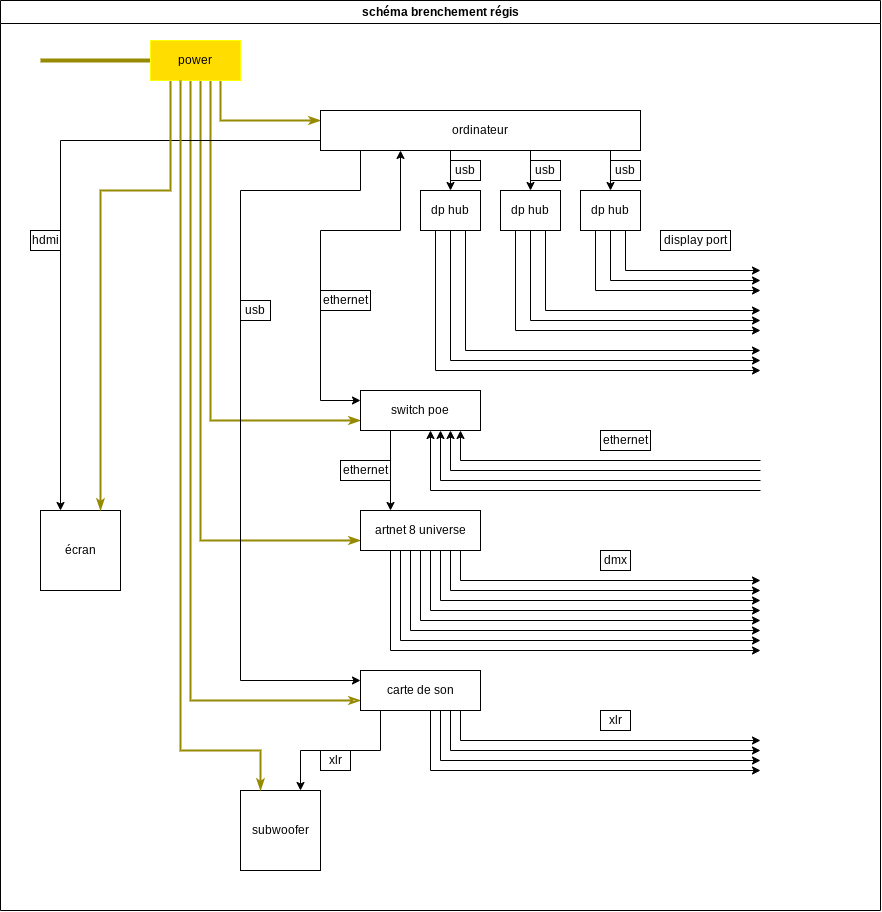

The diagram above was exported from draw.io. Its source (the exported page's mxGraphModel, read from the mxfile embedded in the PNG):
<mxGraphModel dx="1257" dy="657" grid="1" gridSize="10" guides="1" tooltips="1" connect="1" arrows="1" fold="1" page="1" pageScale="1" pageWidth="827" pageHeight="1169" math="0" shadow="0">
  <root>
    <mxCell id="0" />
    <mxCell id="1" parent="0" />
    <mxCell id="Ouq0fZ8o5Y1rXqhkBu1l-5" value="écran" style="rounded=0;whiteSpace=wrap;html=1;" parent="1" vertex="1">
      <mxGeometry x="160" y="640" width="80" height="80" as="geometry" />
    </mxCell>
    <mxCell id="Ouq0fZ8o5Y1rXqhkBu1l-10" value="" style="endArrow=none;html=1;rounded=0;entryX=0;entryY=0.5;entryDx=0;entryDy=0;strokeWidth=4;strokeColor=#968A03;" parent="1" target="Ouq0fZ8o5Y1rXqhkBu1l-2" edge="1">
      <mxGeometry width="50" height="50" relative="1" as="geometry">
        <mxPoint x="160" y="190" as="sourcePoint" />
        <mxPoint x="240" y="210" as="targetPoint" />
      </mxGeometry>
    </mxCell>
    <mxCell id="Ouq0fZ8o5Y1rXqhkBu1l-11" value="" style="endArrow=classicThin;html=1;rounded=0;strokeWidth=2;strokeColor=#968A03;endFill=1;entryX=0;entryY=0.75;entryDx=0;entryDy=0;" parent="1" target="Ouq0fZ8o5Y1rXqhkBu1l-6" edge="1">
      <mxGeometry width="50" height="50" relative="1" as="geometry">
        <mxPoint x="330" y="210" as="sourcePoint" />
        <mxPoint x="440" y="560" as="targetPoint" />
        <Array as="points">
          <mxPoint x="330" y="550" />
        </Array>
      </mxGeometry>
    </mxCell>
    <mxCell id="Ouq0fZ8o5Y1rXqhkBu1l-12" value="" style="endArrow=classicThin;html=1;rounded=0;strokeWidth=2;strokeColor=#968A03;entryX=0;entryY=0.75;entryDx=0;entryDy=0;endFill=1;" parent="1" target="Ouq0fZ8o5Y1rXqhkBu1l-4" edge="1">
      <mxGeometry width="50" height="50" relative="1" as="geometry">
        <mxPoint x="320" y="210" as="sourcePoint" />
        <mxPoint x="350" y="450" as="targetPoint" />
        <Array as="points">
          <mxPoint x="320" y="670" />
        </Array>
      </mxGeometry>
    </mxCell>
    <mxCell id="Ouq0fZ8o5Y1rXqhkBu1l-13" value="" style="endArrow=classicThin;html=1;rounded=0;strokeWidth=2;strokeColor=#968A03;entryX=0;entryY=0.75;entryDx=0;entryDy=0;endFill=0;" parent="1" target="Ouq0fZ8o5Y1rXqhkBu1l-3" edge="1">
      <mxGeometry width="50" height="50" relative="1" as="geometry">
        <mxPoint x="310" y="210" as="sourcePoint" />
        <mxPoint x="340" y="380" as="targetPoint" />
        <Array as="points">
          <mxPoint x="310" y="830" />
        </Array>
      </mxGeometry>
    </mxCell>
    <mxCell id="Ouq0fZ8o5Y1rXqhkBu1l-14" value="" style="endArrow=classicThin;html=1;rounded=0;strokeWidth=2;strokeColor=#968A03;entryX=0;entryY=0.25;entryDx=0;entryDy=0;endFill=1;" parent="1" target="Ouq0fZ8o5Y1rXqhkBu1l-1" edge="1">
      <mxGeometry width="50" height="50" relative="1" as="geometry">
        <mxPoint x="340" y="210" as="sourcePoint" />
        <mxPoint x="350" y="290" as="targetPoint" />
        <Array as="points">
          <mxPoint x="340" y="250" />
        </Array>
      </mxGeometry>
    </mxCell>
    <mxCell id="Ouq0fZ8o5Y1rXqhkBu1l-23" value="" style="endArrow=classic;html=1;rounded=0;exitX=0;exitY=0.75;exitDx=0;exitDy=0;entryX=0.25;entryY=0;entryDx=0;entryDy=0;" parent="1" source="Ouq0fZ8o5Y1rXqhkBu1l-1" target="Ouq0fZ8o5Y1rXqhkBu1l-5" edge="1">
      <mxGeometry width="50" height="50" relative="1" as="geometry">
        <mxPoint x="500" y="440" as="sourcePoint" />
        <mxPoint x="80" y="310" as="targetPoint" />
        <Array as="points">
          <mxPoint x="180" y="270" />
        </Array>
      </mxGeometry>
    </mxCell>
    <mxCell id="Ouq0fZ8o5Y1rXqhkBu1l-24" value="" style="endArrow=classicThin;html=1;rounded=0;strokeWidth=2;strokeColor=#968A03;endFill=1;entryX=0.75;entryY=0;entryDx=0;entryDy=0;" parent="1" target="Ouq0fZ8o5Y1rXqhkBu1l-5" edge="1">
      <mxGeometry width="50" height="50" relative="1" as="geometry">
        <mxPoint x="290" y="210" as="sourcePoint" />
        <mxPoint x="260" y="270" as="targetPoint" />
        <Array as="points">
          <mxPoint x="290" y="230" />
          <mxPoint x="290" y="250" />
          <mxPoint x="290" y="320" />
          <mxPoint x="220" y="320" />
        </Array>
      </mxGeometry>
    </mxCell>
    <mxCell id="Ouq0fZ8o5Y1rXqhkBu1l-25" value="hdmi" style="rounded=0;whiteSpace=wrap;html=1;" parent="1" vertex="1">
      <mxGeometry x="150" y="360" width="30" height="20" as="geometry" />
    </mxCell>
    <mxCell id="Ouq0fZ8o5Y1rXqhkBu1l-81" value="schéma brenchement régis" style="swimlane;whiteSpace=wrap;html=1;" parent="1" vertex="1">
      <mxGeometry x="120" y="130" width="880" height="910" as="geometry" />
    </mxCell>
    <mxCell id="Ouq0fZ8o5Y1rXqhkBu1l-82" value="subwoofer" style="rounded=0;whiteSpace=wrap;html=1;" parent="Ouq0fZ8o5Y1rXqhkBu1l-81" vertex="1">
      <mxGeometry x="240" y="790" width="80" height="80" as="geometry" />
    </mxCell>
    <mxCell id="Ouq0fZ8o5Y1rXqhkBu1l-83" value="" style="endArrow=classic;html=1;rounded=0;entryX=0.75;entryY=0;entryDx=0;entryDy=0;" parent="Ouq0fZ8o5Y1rXqhkBu1l-81" target="Ouq0fZ8o5Y1rXqhkBu1l-82" edge="1">
      <mxGeometry width="50" height="50" relative="1" as="geometry">
        <mxPoint x="380" y="710" as="sourcePoint" />
        <mxPoint x="300" y="740" as="targetPoint" />
        <Array as="points">
          <mxPoint x="380" y="750" />
          <mxPoint x="300" y="750" />
        </Array>
      </mxGeometry>
    </mxCell>
    <mxCell id="Ouq0fZ8o5Y1rXqhkBu1l-48" value="xlr" style="rounded=0;whiteSpace=wrap;html=1;" parent="Ouq0fZ8o5Y1rXqhkBu1l-81" vertex="1">
      <mxGeometry x="320" y="750" width="30" height="20" as="geometry" />
    </mxCell>
    <mxCell id="Ouq0fZ8o5Y1rXqhkBu1l-2" value="power" style="rounded=0;whiteSpace=wrap;html=1;fillColor=#ffdd00;strokeColor=#fbff00;" parent="Ouq0fZ8o5Y1rXqhkBu1l-81" vertex="1">
      <mxGeometry x="150" y="40" width="90" height="40" as="geometry" />
    </mxCell>
    <mxCell id="Ouq0fZ8o5Y1rXqhkBu1l-84" value="" style="endArrow=classicThin;html=1;rounded=0;strokeWidth=2;strokeColor=#968A03;entryX=0.25;entryY=0;entryDx=0;entryDy=0;endFill=1;" parent="Ouq0fZ8o5Y1rXqhkBu1l-81" target="Ouq0fZ8o5Y1rXqhkBu1l-82" edge="1">
      <mxGeometry width="50" height="50" relative="1" as="geometry">
        <mxPoint x="180" y="80" as="sourcePoint" />
        <mxPoint x="350" y="650" as="targetPoint" />
        <Array as="points">
          <mxPoint x="180" y="750" />
          <mxPoint x="260" y="750" />
        </Array>
      </mxGeometry>
    </mxCell>
    <mxCell id="Ouq0fZ8o5Y1rXqhkBu1l-4" value="artnet 8 universe" style="rounded=0;whiteSpace=wrap;html=1;" parent="Ouq0fZ8o5Y1rXqhkBu1l-81" vertex="1">
      <mxGeometry x="360" y="510" width="120" height="40" as="geometry" />
    </mxCell>
    <mxCell id="Ouq0fZ8o5Y1rXqhkBu1l-6" value="switch poe" style="rounded=0;whiteSpace=wrap;html=1;" parent="Ouq0fZ8o5Y1rXqhkBu1l-81" vertex="1">
      <mxGeometry x="360" y="390" width="120" height="40" as="geometry" />
    </mxCell>
    <mxCell id="Ouq0fZ8o5Y1rXqhkBu1l-29" value="" style="endArrow=classic;html=1;rounded=0;exitX=0.25;exitY=1;exitDx=0;exitDy=0;" parent="Ouq0fZ8o5Y1rXqhkBu1l-81" source="Ouq0fZ8o5Y1rXqhkBu1l-6" edge="1">
      <mxGeometry width="50" height="50" relative="1" as="geometry">
        <mxPoint x="300" y="450" as="sourcePoint" />
        <mxPoint x="390" y="510" as="targetPoint" />
      </mxGeometry>
    </mxCell>
    <mxCell id="Ouq0fZ8o5Y1rXqhkBu1l-30" value="ethernet" style="rounded=0;whiteSpace=wrap;html=1;" parent="Ouq0fZ8o5Y1rXqhkBu1l-81" vertex="1">
      <mxGeometry x="340" y="460" width="50" height="20" as="geometry" />
    </mxCell>
    <mxCell id="Ouq0fZ8o5Y1rXqhkBu1l-33" value="" style="endArrow=classic;html=1;rounded=0;" parent="Ouq0fZ8o5Y1rXqhkBu1l-81" edge="1">
      <mxGeometry width="50" height="50" relative="1" as="geometry">
        <mxPoint x="450" y="550" as="sourcePoint" />
        <mxPoint x="760" y="590" as="targetPoint" />
        <Array as="points">
          <mxPoint x="450" y="590" />
        </Array>
      </mxGeometry>
    </mxCell>
    <mxCell id="Ouq0fZ8o5Y1rXqhkBu1l-34" value="" style="endArrow=classic;html=1;rounded=0;" parent="Ouq0fZ8o5Y1rXqhkBu1l-81" edge="1">
      <mxGeometry width="50" height="50" relative="1" as="geometry">
        <mxPoint x="460" y="550" as="sourcePoint" />
        <mxPoint x="760" y="580" as="targetPoint" />
        <Array as="points">
          <mxPoint x="460" y="580" />
        </Array>
      </mxGeometry>
    </mxCell>
    <mxCell id="Ouq0fZ8o5Y1rXqhkBu1l-35" value="" style="endArrow=classic;html=1;rounded=0;" parent="Ouq0fZ8o5Y1rXqhkBu1l-81" edge="1">
      <mxGeometry width="50" height="50" relative="1" as="geometry">
        <mxPoint x="760" y="460" as="sourcePoint" />
        <mxPoint x="460" y="430" as="targetPoint" />
        <Array as="points">
          <mxPoint x="460" y="460" />
        </Array>
      </mxGeometry>
    </mxCell>
    <mxCell id="Ouq0fZ8o5Y1rXqhkBu1l-36" value="" style="endArrow=classic;html=1;rounded=0;" parent="Ouq0fZ8o5Y1rXqhkBu1l-81" edge="1">
      <mxGeometry width="50" height="50" relative="1" as="geometry">
        <mxPoint x="760" y="470" as="sourcePoint" />
        <mxPoint x="450" y="430" as="targetPoint" />
        <Array as="points">
          <mxPoint x="450" y="470" />
        </Array>
      </mxGeometry>
    </mxCell>
    <mxCell id="Ouq0fZ8o5Y1rXqhkBu1l-37" value="" style="endArrow=classic;html=1;rounded=0;" parent="Ouq0fZ8o5Y1rXqhkBu1l-81" edge="1">
      <mxGeometry width="50" height="50" relative="1" as="geometry">
        <mxPoint x="760" y="480" as="sourcePoint" />
        <mxPoint x="440" y="430" as="targetPoint" />
        <Array as="points">
          <mxPoint x="440" y="480" />
        </Array>
      </mxGeometry>
    </mxCell>
    <mxCell id="Ouq0fZ8o5Y1rXqhkBu1l-38" value="" style="endArrow=classic;html=1;rounded=0;" parent="Ouq0fZ8o5Y1rXqhkBu1l-81" edge="1">
      <mxGeometry width="50" height="50" relative="1" as="geometry">
        <mxPoint x="760" y="490" as="sourcePoint" />
        <mxPoint x="430" y="430" as="targetPoint" />
        <Array as="points">
          <mxPoint x="430" y="490" />
        </Array>
      </mxGeometry>
    </mxCell>
    <mxCell id="Ouq0fZ8o5Y1rXqhkBu1l-39" value="ethernet" style="rounded=0;whiteSpace=wrap;html=1;" parent="Ouq0fZ8o5Y1rXqhkBu1l-81" vertex="1">
      <mxGeometry x="600" y="430" width="50" height="20" as="geometry" />
    </mxCell>
    <mxCell id="Ouq0fZ8o5Y1rXqhkBu1l-40" value="" style="endArrow=classic;html=1;rounded=0;" parent="Ouq0fZ8o5Y1rXqhkBu1l-81" edge="1">
      <mxGeometry width="50" height="50" relative="1" as="geometry">
        <mxPoint x="440" y="550" as="sourcePoint" />
        <mxPoint x="760" y="600" as="targetPoint" />
        <Array as="points">
          <mxPoint x="440" y="600" />
        </Array>
      </mxGeometry>
    </mxCell>
    <mxCell id="Ouq0fZ8o5Y1rXqhkBu1l-41" value="" style="endArrow=classic;html=1;rounded=0;" parent="Ouq0fZ8o5Y1rXqhkBu1l-81" edge="1">
      <mxGeometry width="50" height="50" relative="1" as="geometry">
        <mxPoint x="430" y="550" as="sourcePoint" />
        <mxPoint x="760" y="610" as="targetPoint" />
        <Array as="points">
          <mxPoint x="430" y="610" />
        </Array>
      </mxGeometry>
    </mxCell>
    <mxCell id="Ouq0fZ8o5Y1rXqhkBu1l-43" value="dmx" style="rounded=0;whiteSpace=wrap;html=1;" parent="Ouq0fZ8o5Y1rXqhkBu1l-81" vertex="1">
      <mxGeometry x="600" y="550" width="30" height="20" as="geometry" />
    </mxCell>
    <mxCell id="Ouq0fZ8o5Y1rXqhkBu1l-44" value="" style="endArrow=classic;html=1;rounded=0;" parent="Ouq0fZ8o5Y1rXqhkBu1l-81" edge="1">
      <mxGeometry width="50" height="50" relative="1" as="geometry">
        <mxPoint x="460" y="710" as="sourcePoint" />
        <mxPoint x="760" y="740" as="targetPoint" />
        <Array as="points">
          <mxPoint x="460" y="740" />
        </Array>
      </mxGeometry>
    </mxCell>
    <mxCell id="Ouq0fZ8o5Y1rXqhkBu1l-45" value="" style="endArrow=classic;html=1;rounded=0;" parent="Ouq0fZ8o5Y1rXqhkBu1l-81" edge="1">
      <mxGeometry width="50" height="50" relative="1" as="geometry">
        <mxPoint x="450" y="710" as="sourcePoint" />
        <mxPoint x="760" y="750" as="targetPoint" />
        <Array as="points">
          <mxPoint x="450" y="750" />
        </Array>
      </mxGeometry>
    </mxCell>
    <mxCell id="Ouq0fZ8o5Y1rXqhkBu1l-46" value="" style="endArrow=classic;html=1;rounded=0;" parent="Ouq0fZ8o5Y1rXqhkBu1l-81" edge="1">
      <mxGeometry width="50" height="50" relative="1" as="geometry">
        <mxPoint x="440" y="710" as="sourcePoint" />
        <mxPoint x="760" y="760" as="targetPoint" />
        <Array as="points">
          <mxPoint x="440" y="760" />
        </Array>
      </mxGeometry>
    </mxCell>
    <mxCell id="Ouq0fZ8o5Y1rXqhkBu1l-47" value="" style="endArrow=classic;html=1;rounded=0;" parent="Ouq0fZ8o5Y1rXqhkBu1l-81" edge="1">
      <mxGeometry width="50" height="50" relative="1" as="geometry">
        <mxPoint x="430" y="710" as="sourcePoint" />
        <mxPoint x="760" y="770" as="targetPoint" />
        <Array as="points">
          <mxPoint x="430" y="770" />
        </Array>
      </mxGeometry>
    </mxCell>
    <mxCell id="Ouq0fZ8o5Y1rXqhkBu1l-3" value="carte de son" style="rounded=0;whiteSpace=wrap;html=1;" parent="Ouq0fZ8o5Y1rXqhkBu1l-81" vertex="1">
      <mxGeometry x="360" y="670" width="120" height="40" as="geometry" />
    </mxCell>
    <mxCell id="Ouq0fZ8o5Y1rXqhkBu1l-27" value="ethernet" style="rounded=0;whiteSpace=wrap;html=1;" parent="Ouq0fZ8o5Y1rXqhkBu1l-81" vertex="1">
      <mxGeometry x="320" y="290" width="50" height="20" as="geometry" />
    </mxCell>
    <mxCell id="Ouq0fZ8o5Y1rXqhkBu1l-28" value="usb" style="rounded=0;whiteSpace=wrap;html=1;" parent="Ouq0fZ8o5Y1rXqhkBu1l-81" vertex="1">
      <mxGeometry x="240" y="300" width="30" height="20" as="geometry" />
    </mxCell>
    <mxCell id="odR35-aAd8e-DGrtdMJf-1" value="" style="endArrow=classic;html=1;rounded=0;" parent="Ouq0fZ8o5Y1rXqhkBu1l-81" edge="1">
      <mxGeometry width="50" height="50" relative="1" as="geometry">
        <mxPoint x="420" y="550" as="sourcePoint" />
        <mxPoint x="760" y="620" as="targetPoint" />
        <Array as="points">
          <mxPoint x="420" y="620" />
        </Array>
      </mxGeometry>
    </mxCell>
    <mxCell id="odR35-aAd8e-DGrtdMJf-2" value="" style="endArrow=classic;html=1;rounded=0;" parent="Ouq0fZ8o5Y1rXqhkBu1l-81" edge="1">
      <mxGeometry width="50" height="50" relative="1" as="geometry">
        <mxPoint x="410" y="550" as="sourcePoint" />
        <mxPoint x="760" y="630" as="targetPoint" />
        <Array as="points">
          <mxPoint x="410" y="630" />
        </Array>
      </mxGeometry>
    </mxCell>
    <mxCell id="odR35-aAd8e-DGrtdMJf-3" value="" style="endArrow=classic;html=1;rounded=0;" parent="Ouq0fZ8o5Y1rXqhkBu1l-81" edge="1">
      <mxGeometry width="50" height="50" relative="1" as="geometry">
        <mxPoint x="400" y="550" as="sourcePoint" />
        <mxPoint x="760" y="640" as="targetPoint" />
        <Array as="points">
          <mxPoint x="400" y="640" />
        </Array>
      </mxGeometry>
    </mxCell>
    <mxCell id="odR35-aAd8e-DGrtdMJf-4" value="" style="endArrow=classic;html=1;rounded=0;" parent="Ouq0fZ8o5Y1rXqhkBu1l-81" edge="1">
      <mxGeometry width="50" height="50" relative="1" as="geometry">
        <mxPoint x="390" y="550" as="sourcePoint" />
        <mxPoint x="760" y="650" as="targetPoint" />
        <Array as="points">
          <mxPoint x="390" y="650" />
        </Array>
      </mxGeometry>
    </mxCell>
    <mxCell id="odR35-aAd8e-DGrtdMJf-9" value="xlr" style="rounded=0;whiteSpace=wrap;html=1;" parent="Ouq0fZ8o5Y1rXqhkBu1l-81" vertex="1">
      <mxGeometry x="600" y="710" width="30" height="20" as="geometry" />
    </mxCell>
    <mxCell id="Ouq0fZ8o5Y1rXqhkBu1l-1" value="ordinateur" style="rounded=0;whiteSpace=wrap;html=1;" parent="Ouq0fZ8o5Y1rXqhkBu1l-81" vertex="1">
      <mxGeometry x="320" y="110" width="320" height="40" as="geometry" />
    </mxCell>
    <mxCell id="Ouq0fZ8o5Y1rXqhkBu1l-18" value="" style="endArrow=classic;html=1;rounded=0;entryX=0;entryY=0.25;entryDx=0;entryDy=0;" parent="Ouq0fZ8o5Y1rXqhkBu1l-81" target="Ouq0fZ8o5Y1rXqhkBu1l-3" edge="1">
      <mxGeometry width="50" height="50" relative="1" as="geometry">
        <mxPoint x="360" y="150" as="sourcePoint" />
        <mxPoint x="310" y="670" as="targetPoint" />
        <Array as="points">
          <mxPoint x="360" y="190" />
          <mxPoint x="240" y="190" />
          <mxPoint x="240" y="680" />
        </Array>
      </mxGeometry>
    </mxCell>
    <mxCell id="Ouq0fZ8o5Y1rXqhkBu1l-16" value="" style="endArrow=classic;html=1;rounded=0;entryX=0;entryY=0.25;entryDx=0;entryDy=0;startArrow=classic;startFill=1;" parent="Ouq0fZ8o5Y1rXqhkBu1l-81" target="Ouq0fZ8o5Y1rXqhkBu1l-6" edge="1">
      <mxGeometry width="50" height="50" relative="1" as="geometry">
        <mxPoint x="400" y="150" as="sourcePoint" />
        <mxPoint x="380" y="230" as="targetPoint" />
        <Array as="points">
          <mxPoint x="400" y="230" />
          <mxPoint x="320" y="230" />
          <mxPoint x="320" y="400" />
        </Array>
      </mxGeometry>
    </mxCell>
    <mxCell id="Ouq0fZ8o5Y1rXqhkBu1l-21" value="usb" style="rounded=0;whiteSpace=wrap;html=1;" parent="Ouq0fZ8o5Y1rXqhkBu1l-81" vertex="1">
      <mxGeometry x="450" y="160" width="30" height="20" as="geometry" />
    </mxCell>
    <mxCell id="odR35-aAd8e-DGrtdMJf-12" value="" style="endArrow=classic;html=1;rounded=0;" parent="Ouq0fZ8o5Y1rXqhkBu1l-81" edge="1">
      <mxGeometry width="50" height="50" relative="1" as="geometry">
        <mxPoint x="530" y="150" as="sourcePoint" />
        <mxPoint x="530" y="190" as="targetPoint" />
      </mxGeometry>
    </mxCell>
    <mxCell id="odR35-aAd8e-DGrtdMJf-13" value="dp hub" style="rounded=0;whiteSpace=wrap;html=1;" parent="Ouq0fZ8o5Y1rXqhkBu1l-81" vertex="1">
      <mxGeometry x="500" y="190" width="60" height="40" as="geometry" />
    </mxCell>
    <mxCell id="odR35-aAd8e-DGrtdMJf-15" value="usb" style="rounded=0;whiteSpace=wrap;html=1;" parent="Ouq0fZ8o5Y1rXqhkBu1l-81" vertex="1">
      <mxGeometry x="530" y="160" width="30" height="20" as="geometry" />
    </mxCell>
    <mxCell id="odR35-aAd8e-DGrtdMJf-17" value="" style="endArrow=classic;html=1;rounded=0;exitX=0.75;exitY=1;exitDx=0;exitDy=0;" parent="Ouq0fZ8o5Y1rXqhkBu1l-81" source="odR35-aAd8e-DGrtdMJf-13" edge="1">
      <mxGeometry width="50" height="50" relative="1" as="geometry">
        <mxPoint x="589.31" y="280" as="sourcePoint" />
        <mxPoint x="760" y="310" as="targetPoint" />
        <Array as="points">
          <mxPoint x="545" y="310" />
        </Array>
      </mxGeometry>
    </mxCell>
    <mxCell id="odR35-aAd8e-DGrtdMJf-18" value="" style="endArrow=classic;html=1;rounded=0;exitX=0.5;exitY=1;exitDx=0;exitDy=0;" parent="Ouq0fZ8o5Y1rXqhkBu1l-81" edge="1" source="odR35-aAd8e-DGrtdMJf-13">
      <mxGeometry width="50" height="50" relative="1" as="geometry">
        <mxPoint x="560" y="270" as="sourcePoint" />
        <mxPoint x="760" y="320" as="targetPoint" />
        <Array as="points">
          <mxPoint x="530" y="320" />
        </Array>
      </mxGeometry>
    </mxCell>
    <mxCell id="odR35-aAd8e-DGrtdMJf-19" value="" style="endArrow=classic;html=1;rounded=0;exitX=0.25;exitY=1;exitDx=0;exitDy=0;" parent="Ouq0fZ8o5Y1rXqhkBu1l-81" source="odR35-aAd8e-DGrtdMJf-13" edge="1">
      <mxGeometry width="50" height="50" relative="1" as="geometry">
        <mxPoint x="550" y="270" as="sourcePoint" />
        <mxPoint x="760" y="330" as="targetPoint" />
        <Array as="points">
          <mxPoint x="515" y="330" />
        </Array>
      </mxGeometry>
    </mxCell>
    <mxCell id="odR35-aAd8e-DGrtdMJf-20" value="dp hub" style="rounded=0;whiteSpace=wrap;html=1;" parent="Ouq0fZ8o5Y1rXqhkBu1l-81" vertex="1">
      <mxGeometry x="420" y="190" width="60" height="40" as="geometry" />
    </mxCell>
    <mxCell id="odR35-aAd8e-DGrtdMJf-21" value="" style="endArrow=classic;html=1;rounded=0;exitX=0.75;exitY=1;exitDx=0;exitDy=0;" parent="Ouq0fZ8o5Y1rXqhkBu1l-81" source="odR35-aAd8e-DGrtdMJf-20" edge="1">
      <mxGeometry width="50" height="50" relative="1" as="geometry">
        <mxPoint x="509.30999999999995" y="280" as="sourcePoint" />
        <mxPoint x="760" y="350" as="targetPoint" />
        <Array as="points">
          <mxPoint x="465" y="350" />
        </Array>
      </mxGeometry>
    </mxCell>
    <mxCell id="odR35-aAd8e-DGrtdMJf-22" value="" style="endArrow=classic;html=1;rounded=0;exitX=0.5;exitY=1;exitDx=0;exitDy=0;" parent="Ouq0fZ8o5Y1rXqhkBu1l-81" edge="1" source="odR35-aAd8e-DGrtdMJf-20">
      <mxGeometry width="50" height="50" relative="1" as="geometry">
        <mxPoint x="480" y="270" as="sourcePoint" />
        <mxPoint x="760" y="360" as="targetPoint" />
        <Array as="points">
          <mxPoint x="450" y="360" />
        </Array>
      </mxGeometry>
    </mxCell>
    <mxCell id="odR35-aAd8e-DGrtdMJf-23" value="" style="endArrow=classic;html=1;rounded=0;exitX=0.25;exitY=1;exitDx=0;exitDy=0;" parent="Ouq0fZ8o5Y1rXqhkBu1l-81" source="odR35-aAd8e-DGrtdMJf-20" edge="1">
      <mxGeometry width="50" height="50" relative="1" as="geometry">
        <mxPoint x="470" y="270" as="sourcePoint" />
        <mxPoint x="760" y="370" as="targetPoint" />
        <Array as="points">
          <mxPoint x="435" y="370" />
        </Array>
      </mxGeometry>
    </mxCell>
    <mxCell id="odR35-aAd8e-DGrtdMJf-24" value="display port" style="rounded=0;whiteSpace=wrap;html=1;" parent="Ouq0fZ8o5Y1rXqhkBu1l-81" vertex="1">
      <mxGeometry x="660" y="230" width="70" height="20" as="geometry" />
    </mxCell>
    <mxCell id="QuapK4syjvdo-rpW_0Rv-1" value="" style="endArrow=classic;html=1;rounded=0;" edge="1" parent="Ouq0fZ8o5Y1rXqhkBu1l-81">
      <mxGeometry width="50" height="50" relative="1" as="geometry">
        <mxPoint x="610" y="150" as="sourcePoint" />
        <mxPoint x="610" y="190" as="targetPoint" />
      </mxGeometry>
    </mxCell>
    <mxCell id="QuapK4syjvdo-rpW_0Rv-2" value="dp hub" style="rounded=0;whiteSpace=wrap;html=1;" vertex="1" parent="Ouq0fZ8o5Y1rXqhkBu1l-81">
      <mxGeometry x="580" y="190" width="60" height="40" as="geometry" />
    </mxCell>
    <mxCell id="QuapK4syjvdo-rpW_0Rv-3" value="usb" style="rounded=0;whiteSpace=wrap;html=1;" vertex="1" parent="Ouq0fZ8o5Y1rXqhkBu1l-81">
      <mxGeometry x="610" y="160" width="30" height="20" as="geometry" />
    </mxCell>
    <mxCell id="QuapK4syjvdo-rpW_0Rv-5" value="" style="endArrow=classic;html=1;rounded=0;exitX=0.75;exitY=1;exitDx=0;exitDy=0;" edge="1" parent="Ouq0fZ8o5Y1rXqhkBu1l-81" source="QuapK4syjvdo-rpW_0Rv-2">
      <mxGeometry width="50" height="50" relative="1" as="geometry">
        <mxPoint x="630" y="190" as="sourcePoint" />
        <mxPoint x="760" y="270" as="targetPoint" />
        <Array as="points">
          <mxPoint x="625" y="270" />
        </Array>
      </mxGeometry>
    </mxCell>
    <mxCell id="QuapK4syjvdo-rpW_0Rv-7" value="" style="endArrow=classic;html=1;rounded=0;exitX=0.5;exitY=1;exitDx=0;exitDy=0;" edge="1" parent="Ouq0fZ8o5Y1rXqhkBu1l-81" source="QuapK4syjvdo-rpW_0Rv-2">
      <mxGeometry width="50" height="50" relative="1" as="geometry">
        <mxPoint x="610" y="240" as="sourcePoint" />
        <mxPoint x="760" y="280" as="targetPoint" />
        <Array as="points">
          <mxPoint x="610" y="280" />
        </Array>
      </mxGeometry>
    </mxCell>
    <mxCell id="QuapK4syjvdo-rpW_0Rv-8" value="" style="endArrow=classic;html=1;rounded=0;exitX=0.25;exitY=1;exitDx=0;exitDy=0;" edge="1" parent="Ouq0fZ8o5Y1rXqhkBu1l-81" source="QuapK4syjvdo-rpW_0Rv-2">
      <mxGeometry width="50" height="50" relative="1" as="geometry">
        <mxPoint x="600" y="240" as="sourcePoint" />
        <mxPoint x="760" y="290" as="targetPoint" />
        <Array as="points">
          <mxPoint x="595" y="290" />
        </Array>
      </mxGeometry>
    </mxCell>
    <mxCell id="odR35-aAd8e-DGrtdMJf-11" value="" style="endArrow=classic;html=1;rounded=0;entryX=0.5;entryY=0;entryDx=0;entryDy=0;" parent="1" edge="1" target="odR35-aAd8e-DGrtdMJf-20">
      <mxGeometry width="50" height="50" relative="1" as="geometry">
        <mxPoint x="570" y="280" as="sourcePoint" />
        <mxPoint x="600" y="360" as="targetPoint" />
      </mxGeometry>
    </mxCell>
  </root>
</mxGraphModel>